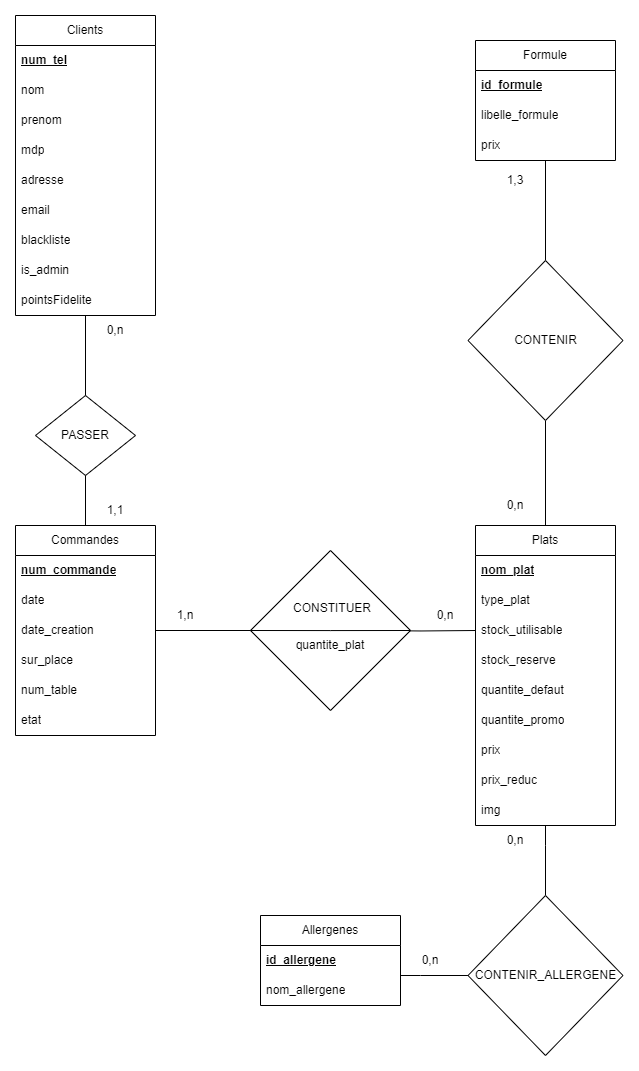

The diagram above was exported from draw.io. Its source (the exported page's mxGraphModel, read from the mxfile embedded in the PNG):
<mxGraphModel dx="1013" dy="984" grid="1" gridSize="10" guides="1" tooltips="1" connect="1" arrows="1" fold="1" page="1" pageScale="1" pageWidth="827" pageHeight="1169" math="0" shadow="0">
  <root>
    <mxCell id="0" />
    <mxCell id="1" parent="0" />
    <mxCell id="P29NJGGeOF0W7lKbHD5c-1" value="Clients" style="swimlane;fontStyle=0;childLayout=stackLayout;horizontal=1;startSize=30;horizontalStack=0;resizeParent=1;resizeParentMax=0;resizeLast=0;collapsible=1;marginBottom=0;whiteSpace=wrap;html=1;" vertex="1" parent="1">
      <mxGeometry x="1005" y="80" width="140" height="300" as="geometry" />
    </mxCell>
    <mxCell id="P29NJGGeOF0W7lKbHD5c-2" value="&lt;b&gt;&lt;u&gt;num_tel&lt;/u&gt;&lt;/b&gt;" style="text;strokeColor=none;fillColor=none;align=left;verticalAlign=middle;spacingLeft=4;spacingRight=4;overflow=hidden;points=[[0,0.5],[1,0.5]];portConstraint=eastwest;rotatable=0;whiteSpace=wrap;html=1;" vertex="1" parent="P29NJGGeOF0W7lKbHD5c-1">
      <mxGeometry y="30" width="140" height="30" as="geometry" />
    </mxCell>
    <mxCell id="P29NJGGeOF0W7lKbHD5c-3" value="nom" style="text;strokeColor=none;fillColor=none;align=left;verticalAlign=middle;spacingLeft=4;spacingRight=4;overflow=hidden;points=[[0,0.5],[1,0.5]];portConstraint=eastwest;rotatable=0;whiteSpace=wrap;html=1;" vertex="1" parent="P29NJGGeOF0W7lKbHD5c-1">
      <mxGeometry y="60" width="140" height="30" as="geometry" />
    </mxCell>
    <mxCell id="P29NJGGeOF0W7lKbHD5c-4" value="prenom" style="text;strokeColor=none;fillColor=none;align=left;verticalAlign=middle;spacingLeft=4;spacingRight=4;overflow=hidden;points=[[0,0.5],[1,0.5]];portConstraint=eastwest;rotatable=0;whiteSpace=wrap;html=1;" vertex="1" parent="P29NJGGeOF0W7lKbHD5c-1">
      <mxGeometry y="90" width="140" height="30" as="geometry" />
    </mxCell>
    <mxCell id="P29NJGGeOF0W7lKbHD5c-5" value="mdp" style="text;strokeColor=none;fillColor=none;align=left;verticalAlign=middle;spacingLeft=4;spacingRight=4;overflow=hidden;points=[[0,0.5],[1,0.5]];portConstraint=eastwest;rotatable=0;whiteSpace=wrap;html=1;" vertex="1" parent="P29NJGGeOF0W7lKbHD5c-1">
      <mxGeometry y="120" width="140" height="30" as="geometry" />
    </mxCell>
    <mxCell id="P29NJGGeOF0W7lKbHD5c-6" value="adresse" style="text;strokeColor=none;fillColor=none;align=left;verticalAlign=middle;spacingLeft=4;spacingRight=4;overflow=hidden;points=[[0,0.5],[1,0.5]];portConstraint=eastwest;rotatable=0;whiteSpace=wrap;html=1;" vertex="1" parent="P29NJGGeOF0W7lKbHD5c-1">
      <mxGeometry y="150" width="140" height="30" as="geometry" />
    </mxCell>
    <mxCell id="P29NJGGeOF0W7lKbHD5c-7" value="email" style="text;strokeColor=none;fillColor=none;align=left;verticalAlign=middle;spacingLeft=4;spacingRight=4;overflow=hidden;points=[[0,0.5],[1,0.5]];portConstraint=eastwest;rotatable=0;whiteSpace=wrap;html=1;" vertex="1" parent="P29NJGGeOF0W7lKbHD5c-1">
      <mxGeometry y="180" width="140" height="30" as="geometry" />
    </mxCell>
    <mxCell id="P29NJGGeOF0W7lKbHD5c-9" value="blackliste" style="text;strokeColor=none;fillColor=none;align=left;verticalAlign=middle;spacingLeft=4;spacingRight=4;overflow=hidden;points=[[0,0.5],[1,0.5]];portConstraint=eastwest;rotatable=0;whiteSpace=wrap;html=1;" vertex="1" parent="P29NJGGeOF0W7lKbHD5c-1">
      <mxGeometry y="210" width="140" height="30" as="geometry" />
    </mxCell>
    <mxCell id="P29NJGGeOF0W7lKbHD5c-10" value="is_admin" style="text;strokeColor=none;fillColor=none;align=left;verticalAlign=middle;spacingLeft=4;spacingRight=4;overflow=hidden;points=[[0,0.5],[1,0.5]];portConstraint=eastwest;rotatable=0;whiteSpace=wrap;html=1;" vertex="1" parent="P29NJGGeOF0W7lKbHD5c-1">
      <mxGeometry y="240" width="140" height="30" as="geometry" />
    </mxCell>
    <mxCell id="P29NJGGeOF0W7lKbHD5c-8" value="pointsFidelite" style="text;strokeColor=none;fillColor=none;align=left;verticalAlign=middle;spacingLeft=4;spacingRight=4;overflow=hidden;points=[[0,0.5],[1,0.5]];portConstraint=eastwest;rotatable=0;whiteSpace=wrap;html=1;" vertex="1" parent="P29NJGGeOF0W7lKbHD5c-1">
      <mxGeometry y="270" width="140" height="30" as="geometry" />
    </mxCell>
    <mxCell id="P29NJGGeOF0W7lKbHD5c-11" value="Commandes" style="swimlane;fontStyle=0;childLayout=stackLayout;horizontal=1;startSize=30;horizontalStack=0;resizeParent=1;resizeParentMax=0;resizeLast=0;collapsible=1;marginBottom=0;whiteSpace=wrap;html=1;" vertex="1" parent="1">
      <mxGeometry x="1005" y="590" width="140" height="210" as="geometry" />
    </mxCell>
    <mxCell id="P29NJGGeOF0W7lKbHD5c-12" value="&lt;b&gt;&lt;u&gt;num_commande&lt;/u&gt;&lt;/b&gt;" style="text;strokeColor=none;fillColor=none;align=left;verticalAlign=middle;spacingLeft=4;spacingRight=4;overflow=hidden;points=[[0,0.5],[1,0.5]];portConstraint=eastwest;rotatable=0;whiteSpace=wrap;html=1;" vertex="1" parent="P29NJGGeOF0W7lKbHD5c-11">
      <mxGeometry y="30" width="140" height="30" as="geometry" />
    </mxCell>
    <mxCell id="P29NJGGeOF0W7lKbHD5c-50" value="date" style="text;strokeColor=none;fillColor=none;align=left;verticalAlign=middle;spacingLeft=4;spacingRight=4;overflow=hidden;points=[[0,0.5],[1,0.5]];portConstraint=eastwest;rotatable=0;whiteSpace=wrap;html=1;" vertex="1" parent="P29NJGGeOF0W7lKbHD5c-11">
      <mxGeometry y="60" width="140" height="30" as="geometry" />
    </mxCell>
    <mxCell id="P29NJGGeOF0W7lKbHD5c-13" value="date_creation" style="text;strokeColor=none;fillColor=none;align=left;verticalAlign=middle;spacingLeft=4;spacingRight=4;overflow=hidden;points=[[0,0.5],[1,0.5]];portConstraint=eastwest;rotatable=0;whiteSpace=wrap;html=1;" vertex="1" parent="P29NJGGeOF0W7lKbHD5c-11">
      <mxGeometry y="90" width="140" height="30" as="geometry" />
    </mxCell>
    <mxCell id="P29NJGGeOF0W7lKbHD5c-14" value="sur_place" style="text;strokeColor=none;fillColor=none;align=left;verticalAlign=middle;spacingLeft=4;spacingRight=4;overflow=hidden;points=[[0,0.5],[1,0.5]];portConstraint=eastwest;rotatable=0;whiteSpace=wrap;html=1;" vertex="1" parent="P29NJGGeOF0W7lKbHD5c-11">
      <mxGeometry y="120" width="140" height="30" as="geometry" />
    </mxCell>
    <mxCell id="P29NJGGeOF0W7lKbHD5c-15" value="num_table" style="text;strokeColor=none;fillColor=none;align=left;verticalAlign=middle;spacingLeft=4;spacingRight=4;overflow=hidden;points=[[0,0.5],[1,0.5]];portConstraint=eastwest;rotatable=0;whiteSpace=wrap;html=1;" vertex="1" parent="P29NJGGeOF0W7lKbHD5c-11">
      <mxGeometry y="150" width="140" height="30" as="geometry" />
    </mxCell>
    <mxCell id="P29NJGGeOF0W7lKbHD5c-51" value="etat" style="text;strokeColor=none;fillColor=none;align=left;verticalAlign=middle;spacingLeft=4;spacingRight=4;overflow=hidden;points=[[0,0.5],[1,0.5]];portConstraint=eastwest;rotatable=0;whiteSpace=wrap;html=1;" vertex="1" parent="P29NJGGeOF0W7lKbHD5c-11">
      <mxGeometry y="180" width="140" height="30" as="geometry" />
    </mxCell>
    <mxCell id="P29NJGGeOF0W7lKbHD5c-17" style="edgeStyle=orthogonalEdgeStyle;rounded=0;orthogonalLoop=1;jettySize=auto;html=1;endArrow=none;endFill=0;entryX=0.5;entryY=1;entryDx=0;entryDy=0;" edge="1" parent="1" source="P29NJGGeOF0W7lKbHD5c-11" target="P29NJGGeOF0W7lKbHD5c-1">
      <mxGeometry relative="1" as="geometry">
        <mxPoint x="1075" y="460" as="sourcePoint" />
        <mxPoint x="1045" y="390" as="targetPoint" />
      </mxGeometry>
    </mxCell>
    <mxCell id="P29NJGGeOF0W7lKbHD5c-18" value="0,n" style="text;html=1;align=center;verticalAlign=middle;whiteSpace=wrap;rounded=0;" vertex="1" parent="1">
      <mxGeometry x="1075" y="380" width="60" height="30" as="geometry" />
    </mxCell>
    <mxCell id="P29NJGGeOF0W7lKbHD5c-19" value="1,1" style="text;html=1;align=center;verticalAlign=middle;whiteSpace=wrap;rounded=0;" vertex="1" parent="1">
      <mxGeometry x="1075" y="560" width="60" height="30" as="geometry" />
    </mxCell>
    <mxCell id="P29NJGGeOF0W7lKbHD5c-20" style="edgeStyle=orthogonalEdgeStyle;rounded=0;orthogonalLoop=1;jettySize=auto;html=1;endArrow=none;endFill=0;" edge="1" parent="1" source="P29NJGGeOF0W7lKbHD5c-67" target="P29NJGGeOF0W7lKbHD5c-29">
      <mxGeometry relative="1" as="geometry">
        <mxPoint x="1535" y="330" as="sourcePoint" />
      </mxGeometry>
    </mxCell>
    <mxCell id="P29NJGGeOF0W7lKbHD5c-21" value="Plats" style="swimlane;fontStyle=0;childLayout=stackLayout;horizontal=1;startSize=30;horizontalStack=0;resizeParent=1;resizeParentMax=0;resizeLast=0;collapsible=1;marginBottom=0;whiteSpace=wrap;html=1;" vertex="1" parent="1">
      <mxGeometry x="1465" y="590" width="140" height="300" as="geometry" />
    </mxCell>
    <mxCell id="P29NJGGeOF0W7lKbHD5c-22" value="&lt;b&gt;&lt;u&gt;nom_plat&lt;/u&gt;&lt;/b&gt;" style="text;strokeColor=none;fillColor=none;align=left;verticalAlign=middle;spacingLeft=4;spacingRight=4;overflow=hidden;points=[[0,0.5],[1,0.5]];portConstraint=eastwest;rotatable=0;whiteSpace=wrap;html=1;" vertex="1" parent="P29NJGGeOF0W7lKbHD5c-21">
      <mxGeometry y="30" width="140" height="30" as="geometry" />
    </mxCell>
    <mxCell id="P29NJGGeOF0W7lKbHD5c-23" value="type_plat" style="text;strokeColor=none;fillColor=none;align=left;verticalAlign=middle;spacingLeft=4;spacingRight=4;overflow=hidden;points=[[0,0.5],[1,0.5]];portConstraint=eastwest;rotatable=0;whiteSpace=wrap;html=1;" vertex="1" parent="P29NJGGeOF0W7lKbHD5c-21">
      <mxGeometry y="60" width="140" height="30" as="geometry" />
    </mxCell>
    <mxCell id="P29NJGGeOF0W7lKbHD5c-24" value="stock_utilisable" style="text;strokeColor=none;fillColor=none;align=left;verticalAlign=middle;spacingLeft=4;spacingRight=4;overflow=hidden;points=[[0,0.5],[1,0.5]];portConstraint=eastwest;rotatable=0;whiteSpace=wrap;html=1;" vertex="1" parent="P29NJGGeOF0W7lKbHD5c-21">
      <mxGeometry y="90" width="140" height="30" as="geometry" />
    </mxCell>
    <mxCell id="P29NJGGeOF0W7lKbHD5c-25" value="stock_reserve" style="text;strokeColor=none;fillColor=none;align=left;verticalAlign=middle;spacingLeft=4;spacingRight=4;overflow=hidden;points=[[0,0.5],[1,0.5]];portConstraint=eastwest;rotatable=0;whiteSpace=wrap;html=1;" vertex="1" parent="P29NJGGeOF0W7lKbHD5c-21">
      <mxGeometry y="120" width="140" height="30" as="geometry" />
    </mxCell>
    <mxCell id="P29NJGGeOF0W7lKbHD5c-65" value="quantite_defaut" style="text;strokeColor=none;fillColor=none;align=left;verticalAlign=middle;spacingLeft=4;spacingRight=4;overflow=hidden;points=[[0,0.5],[1,0.5]];portConstraint=eastwest;rotatable=0;whiteSpace=wrap;html=1;" vertex="1" parent="P29NJGGeOF0W7lKbHD5c-21">
      <mxGeometry y="150" width="140" height="30" as="geometry" />
    </mxCell>
    <mxCell id="P29NJGGeOF0W7lKbHD5c-26" value="quantite_promo" style="text;strokeColor=none;fillColor=none;align=left;verticalAlign=middle;spacingLeft=4;spacingRight=4;overflow=hidden;points=[[0,0.5],[1,0.5]];portConstraint=eastwest;rotatable=0;whiteSpace=wrap;html=1;" vertex="1" parent="P29NJGGeOF0W7lKbHD5c-21">
      <mxGeometry y="180" width="140" height="30" as="geometry" />
    </mxCell>
    <mxCell id="P29NJGGeOF0W7lKbHD5c-27" value="prix" style="text;strokeColor=none;fillColor=none;align=left;verticalAlign=middle;spacingLeft=4;spacingRight=4;overflow=hidden;points=[[0,0.5],[1,0.5]];portConstraint=eastwest;rotatable=0;whiteSpace=wrap;html=1;" vertex="1" parent="P29NJGGeOF0W7lKbHD5c-21">
      <mxGeometry y="210" width="140" height="30" as="geometry" />
    </mxCell>
    <mxCell id="P29NJGGeOF0W7lKbHD5c-66" value="prix_reduc" style="text;strokeColor=none;fillColor=none;align=left;verticalAlign=middle;spacingLeft=4;spacingRight=4;overflow=hidden;points=[[0,0.5],[1,0.5]];portConstraint=eastwest;rotatable=0;whiteSpace=wrap;html=1;" vertex="1" parent="P29NJGGeOF0W7lKbHD5c-21">
      <mxGeometry y="240" width="140" height="30" as="geometry" />
    </mxCell>
    <mxCell id="P29NJGGeOF0W7lKbHD5c-28" value="img" style="text;strokeColor=none;fillColor=none;align=left;verticalAlign=middle;spacingLeft=4;spacingRight=4;overflow=hidden;points=[[0,0.5],[1,0.5]];portConstraint=eastwest;rotatable=0;whiteSpace=wrap;html=1;" vertex="1" parent="P29NJGGeOF0W7lKbHD5c-21">
      <mxGeometry y="270" width="140" height="30" as="geometry" />
    </mxCell>
    <mxCell id="P29NJGGeOF0W7lKbHD5c-29" value="Formule" style="swimlane;fontStyle=0;childLayout=stackLayout;horizontal=1;startSize=30;horizontalStack=0;resizeParent=1;resizeParentMax=0;resizeLast=0;collapsible=1;marginBottom=0;whiteSpace=wrap;html=1;" vertex="1" parent="1">
      <mxGeometry x="1465" y="105" width="140" height="120" as="geometry" />
    </mxCell>
    <mxCell id="P29NJGGeOF0W7lKbHD5c-30" value="&lt;b&gt;&lt;u&gt;id_formule&lt;/u&gt;&lt;/b&gt;" style="text;strokeColor=none;fillColor=none;align=left;verticalAlign=middle;spacingLeft=4;spacingRight=4;overflow=hidden;points=[[0,0.5],[1,0.5]];portConstraint=eastwest;rotatable=0;whiteSpace=wrap;html=1;" vertex="1" parent="P29NJGGeOF0W7lKbHD5c-29">
      <mxGeometry y="30" width="140" height="30" as="geometry" />
    </mxCell>
    <mxCell id="P29NJGGeOF0W7lKbHD5c-31" value="libelle_formule" style="text;strokeColor=none;fillColor=none;align=left;verticalAlign=middle;spacingLeft=4;spacingRight=4;overflow=hidden;points=[[0,0.5],[1,0.5]];portConstraint=eastwest;rotatable=0;whiteSpace=wrap;html=1;" vertex="1" parent="P29NJGGeOF0W7lKbHD5c-29">
      <mxGeometry y="60" width="140" height="30" as="geometry" />
    </mxCell>
    <mxCell id="P29NJGGeOF0W7lKbHD5c-32" value="prix" style="text;strokeColor=none;fillColor=none;align=left;verticalAlign=middle;spacingLeft=4;spacingRight=4;overflow=hidden;points=[[0,0.5],[1,0.5]];portConstraint=eastwest;rotatable=0;whiteSpace=wrap;html=1;" vertex="1" parent="P29NJGGeOF0W7lKbHD5c-29">
      <mxGeometry y="90" width="140" height="30" as="geometry" />
    </mxCell>
    <mxCell id="P29NJGGeOF0W7lKbHD5c-33" value="" style="edgeStyle=orthogonalEdgeStyle;rounded=0;orthogonalLoop=1;jettySize=auto;html=1;exitX=1;exitY=0.5;exitDx=0;exitDy=0;endArrow=none;endFill=0;entryX=0;entryY=0.5;entryDx=0;entryDy=0;" edge="1" parent="1" target="P29NJGGeOF0W7lKbHD5c-24">
      <mxGeometry relative="1" as="geometry">
        <mxPoint x="1355" y="695" as="sourcePoint" />
        <mxPoint x="1450" y="715" as="targetPoint" />
        <Array as="points" />
      </mxGeometry>
    </mxCell>
    <mxCell id="P29NJGGeOF0W7lKbHD5c-34" value="1,n" style="text;html=1;align=center;verticalAlign=middle;whiteSpace=wrap;rounded=0;" vertex="1" parent="1">
      <mxGeometry x="1145" y="665" width="60" height="30" as="geometry" />
    </mxCell>
    <mxCell id="P29NJGGeOF0W7lKbHD5c-35" value="0,n" style="text;html=1;align=center;verticalAlign=middle;whiteSpace=wrap;rounded=0;" vertex="1" parent="1">
      <mxGeometry x="1405" y="665" width="60" height="30" as="geometry" />
    </mxCell>
    <mxCell id="P29NJGGeOF0W7lKbHD5c-36" value="1,3" style="text;html=1;align=center;verticalAlign=middle;whiteSpace=wrap;rounded=0;" vertex="1" parent="1">
      <mxGeometry x="1475" y="230" width="60" height="30" as="geometry" />
    </mxCell>
    <mxCell id="P29NJGGeOF0W7lKbHD5c-37" value="0,n" style="text;html=1;align=center;verticalAlign=middle;whiteSpace=wrap;rounded=0;" vertex="1" parent="1">
      <mxGeometry x="1475" y="555" width="60" height="30" as="geometry" />
    </mxCell>
    <mxCell id="P29NJGGeOF0W7lKbHD5c-38" value="PASSER" style="rhombus;whiteSpace=wrap;html=1;" vertex="1" parent="1">
      <mxGeometry x="1025" y="460" width="100" height="80" as="geometry" />
    </mxCell>
    <mxCell id="P29NJGGeOF0W7lKbHD5c-39" value="" style="edgeStyle=orthogonalEdgeStyle;rounded=0;orthogonalLoop=1;jettySize=auto;html=1;exitX=1;exitY=0.5;exitDx=0;exitDy=0;endArrow=none;endFill=0;" edge="1" parent="1">
      <mxGeometry relative="1" as="geometry">
        <mxPoint x="1145" y="695" as="sourcePoint" />
        <mxPoint x="1255" y="695" as="targetPoint" />
      </mxGeometry>
    </mxCell>
    <mxCell id="P29NJGGeOF0W7lKbHD5c-40" value="" style="edgeStyle=orthogonalEdgeStyle;rounded=0;orthogonalLoop=1;jettySize=auto;html=1;exitX=0.5;exitY=0;exitDx=0;exitDy=0;endArrow=none;endFill=0;" edge="1" parent="1" source="P29NJGGeOF0W7lKbHD5c-21" target="P29NJGGeOF0W7lKbHD5c-67">
      <mxGeometry relative="1" as="geometry">
        <mxPoint x="1535" y="620" as="sourcePoint" />
        <mxPoint x="1535" y="490" as="targetPoint" />
      </mxGeometry>
    </mxCell>
    <mxCell id="P29NJGGeOF0W7lKbHD5c-46" value="CONSTITUER" style="rhombus;whiteSpace=wrap;html=1;movableLabel=1;" vertex="1" parent="1">
      <mxGeometry x="1240" y="615" width="160" height="160" as="geometry">
        <mxPoint x="2" y="-22" as="offset" />
      </mxGeometry>
    </mxCell>
    <mxCell id="P29NJGGeOF0W7lKbHD5c-47" style="edgeStyle=orthogonalEdgeStyle;rounded=0;orthogonalLoop=1;jettySize=auto;html=1;exitX=0;exitY=0.5;exitDx=0;exitDy=0;entryX=1;entryY=0.5;entryDx=0;entryDy=0;endArrow=none;endFill=0;" edge="1" parent="1">
      <mxGeometry relative="1" as="geometry">
        <Array as="points">
          <mxPoint x="1320" y="695" />
          <mxPoint x="1320" y="695" />
        </Array>
        <mxPoint x="1240" y="695" as="sourcePoint" />
        <mxPoint x="1400" y="695" as="targetPoint" />
      </mxGeometry>
    </mxCell>
    <mxCell id="P29NJGGeOF0W7lKbHD5c-48" value="quantite_plat" style="text;html=1;align=center;verticalAlign=middle;whiteSpace=wrap;rounded=0;" vertex="1" parent="1">
      <mxGeometry x="1290" y="695" width="60" height="30" as="geometry" />
    </mxCell>
    <mxCell id="P29NJGGeOF0W7lKbHD5c-52" value="Allergenes" style="swimlane;fontStyle=0;childLayout=stackLayout;horizontal=1;startSize=30;horizontalStack=0;resizeParent=1;resizeParentMax=0;resizeLast=0;collapsible=1;marginBottom=0;whiteSpace=wrap;html=1;" vertex="1" parent="1">
      <mxGeometry x="1250" y="980" width="140" height="90" as="geometry" />
    </mxCell>
    <mxCell id="P29NJGGeOF0W7lKbHD5c-53" value="&lt;b&gt;&lt;u&gt;id_allergene&lt;/u&gt;&lt;/b&gt;" style="text;strokeColor=none;fillColor=none;align=left;verticalAlign=middle;spacingLeft=4;spacingRight=4;overflow=hidden;points=[[0,0.5],[1,0.5]];portConstraint=eastwest;rotatable=0;whiteSpace=wrap;html=1;" vertex="1" parent="P29NJGGeOF0W7lKbHD5c-52">
      <mxGeometry y="30" width="140" height="30" as="geometry" />
    </mxCell>
    <mxCell id="P29NJGGeOF0W7lKbHD5c-54" value="nom_allergene" style="text;strokeColor=none;fillColor=none;align=left;verticalAlign=middle;spacingLeft=4;spacingRight=4;overflow=hidden;points=[[0,0.5],[1,0.5]];portConstraint=eastwest;rotatable=0;whiteSpace=wrap;html=1;" vertex="1" parent="P29NJGGeOF0W7lKbHD5c-52">
      <mxGeometry y="60" width="140" height="30" as="geometry" />
    </mxCell>
    <mxCell id="P29NJGGeOF0W7lKbHD5c-61" style="edgeStyle=orthogonalEdgeStyle;rounded=0;orthogonalLoop=1;jettySize=auto;html=1;exitX=0.5;exitY=0;exitDx=0;exitDy=0;endArrow=none;endFill=0;" edge="1" parent="1" source="P29NJGGeOF0W7lKbHD5c-60" target="P29NJGGeOF0W7lKbHD5c-28">
      <mxGeometry relative="1" as="geometry">
        <Array as="points">
          <mxPoint x="1535" y="910" />
          <mxPoint x="1535" y="910" />
        </Array>
      </mxGeometry>
    </mxCell>
    <mxCell id="P29NJGGeOF0W7lKbHD5c-62" value="" style="edgeStyle=orthogonalEdgeStyle;rounded=0;orthogonalLoop=1;jettySize=auto;html=1;endArrow=none;endFill=0;" edge="1" parent="1" source="P29NJGGeOF0W7lKbHD5c-60" target="P29NJGGeOF0W7lKbHD5c-54">
      <mxGeometry relative="1" as="geometry">
        <Array as="points">
          <mxPoint x="1410" y="1040" />
          <mxPoint x="1410" y="1040" />
        </Array>
      </mxGeometry>
    </mxCell>
    <mxCell id="P29NJGGeOF0W7lKbHD5c-60" value="CONTENIR_ALLERGENE" style="rhombus;whiteSpace=wrap;html=1;" vertex="1" parent="1">
      <mxGeometry x="1457.5" y="960" width="155" height="160" as="geometry" />
    </mxCell>
    <mxCell id="P29NJGGeOF0W7lKbHD5c-63" value="0,n" style="text;html=1;align=center;verticalAlign=middle;whiteSpace=wrap;rounded=0;" vertex="1" parent="1">
      <mxGeometry x="1475" y="890" width="60" height="30" as="geometry" />
    </mxCell>
    <mxCell id="P29NJGGeOF0W7lKbHD5c-64" value="0,n" style="text;html=1;align=center;verticalAlign=middle;whiteSpace=wrap;rounded=0;" vertex="1" parent="1">
      <mxGeometry x="1390" y="1010" width="60" height="30" as="geometry" />
    </mxCell>
    <mxCell id="P29NJGGeOF0W7lKbHD5c-67" value="CONTENIR" style="rhombus;whiteSpace=wrap;html=1;" vertex="1" parent="1">
      <mxGeometry x="1457.5" y="325" width="155" height="160" as="geometry" />
    </mxCell>
  </root>
</mxGraphModel>